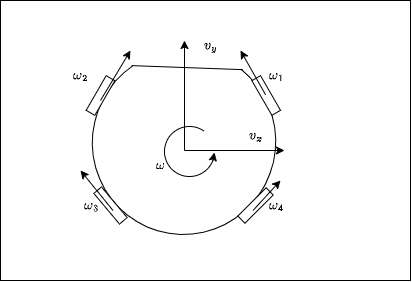

The diagram above was exported from draw.io. Its source (the exported page's mxGraphModel, read from the mxfile embedded in the PNG):
<mxGraphModel dx="626" dy="879" grid="1" gridSize="10" guides="1" tooltips="1" connect="1" arrows="1" fold="1" page="1" pageScale="1" pageWidth="850" pageHeight="1100" math="1" shadow="0">
  <root>
    <mxCell id="0" />
    <mxCell id="1" parent="0" />
    <mxCell id="102" value="" style="rounded=0;whiteSpace=wrap;html=1;" vertex="1" parent="1">
      <mxGeometry x="110" y="190" width="410" height="280" as="geometry" />
    </mxCell>
    <mxCell id="76" value="" style="group;rotation=0;" vertex="1" connectable="0" parent="1">
      <mxGeometry x="171.00253032513928" y="239.9954235439527" width="278.9974696748607" height="226.10915291209466" as="geometry" />
    </mxCell>
    <mxCell id="73" value="" style="verticalLabelPosition=bottom;verticalAlign=top;html=1;shape=mxgraph.basic.arc;startAngle=0.3;endAngle=0.1;rotation=20;direction=north;" vertex="1" parent="76">
      <mxGeometry x="31" y="-1" width="183.04" height="185.04" as="geometry" />
    </mxCell>
    <mxCell id="74" value="" style="endArrow=none;html=1;entryX=0.976;entryY=0.666;entryDx=0;entryDy=0;entryPerimeter=0;exitX=0.791;exitY=0.088;exitDx=0;exitDy=0;exitPerimeter=0;" edge="1" parent="76" source="73" target="73">
      <mxGeometry width="50" height="50" relative="1" as="geometry">
        <mxPoint x="74" y="21" as="sourcePoint" />
        <mxPoint x="237" y="-15" as="targetPoint" />
      </mxGeometry>
    </mxCell>
    <mxCell id="79" value="" style="verticalLabelPosition=bottom;verticalAlign=top;html=1;shape=mxgraph.basic.arc;startAngle=0.3;endAngle=0.1;" vertex="1" parent="76">
      <mxGeometry x="103" y="76" width="50" height="50" as="geometry" />
    </mxCell>
    <mxCell id="85" value="`v_x`" style="text;html=1;strokeColor=none;fillColor=none;align=center;verticalAlign=middle;whiteSpace=wrap;rounded=0;" vertex="1" parent="76">
      <mxGeometry x="164.6974696748607" y="70.00457645604729" width="60" height="30" as="geometry" />
    </mxCell>
    <mxCell id="88" value="`\omega`" style="text;html=1;strokeColor=none;fillColor=none;align=center;verticalAlign=middle;whiteSpace=wrap;rounded=0;" vertex="1" parent="76">
      <mxGeometry x="68.99746967486072" y="100.00457645604729" width="60" height="30" as="geometry" />
    </mxCell>
    <mxCell id="89" value="" style="rounded=0;whiteSpace=wrap;html=1;rotation=-60;" vertex="1" parent="76">
      <mxGeometry x="18.997469674860724" y="40.00457645604729" width="40" height="10" as="geometry" />
    </mxCell>
    <mxCell id="90" value="" style="rounded=0;whiteSpace=wrap;html=1;rotation=-45;" vertex="1" parent="76">
      <mxGeometry x="174.03746967486072" y="150.0045764560473" width="40" height="10" as="geometry" />
    </mxCell>
    <mxCell id="91" value="" style="rounded=0;whiteSpace=wrap;html=1;rotation=-130;flipV=1;flipH=1;" vertex="1" parent="76">
      <mxGeometry x="28.997469674860696" y="150.0045764560473" width="40" height="10" as="geometry" />
    </mxCell>
    <mxCell id="92" value="" style="rounded=0;whiteSpace=wrap;html=1;rotation=-120;" vertex="1" parent="76">
      <mxGeometry x="184.6974696748607" y="40.00457645604729" width="40" height="10" as="geometry" />
    </mxCell>
    <mxCell id="93" value="" style="endArrow=classic;html=1;startSize=0;sourcePerimeterSpacing=0;" edge="1" parent="76">
      <mxGeometry width="50" height="50" relative="1" as="geometry">
        <mxPoint x="38.997469674860724" y="50.00457645604729" as="sourcePoint" />
        <mxPoint x="68.99746967486072" y="0.004576456047288957" as="targetPoint" />
      </mxGeometry>
    </mxCell>
    <mxCell id="94" value="" style="endArrow=classic;html=1;startSize=0;sourcePerimeterSpacing=0;exitX=0.891;exitY=0.83;exitDx=0;exitDy=0;exitPerimeter=0;" edge="1" parent="76" source="73">
      <mxGeometry width="50" height="50" relative="1" as="geometry">
        <mxPoint x="214.03746967486072" y="60.00457645604729" as="sourcePoint" />
        <mxPoint x="178.99746967486072" y="0.004576456047288957" as="targetPoint" />
      </mxGeometry>
    </mxCell>
    <mxCell id="95" value="" style="endArrow=classic;html=1;startSize=0;sourcePerimeterSpacing=0;exitX=0.891;exitY=0.83;exitDx=0;exitDy=0;exitPerimeter=0;" edge="1" parent="76">
      <mxGeometry width="50" height="50" relative="1" as="geometry">
        <mxPoint x="51.51581757435923" y="160.00174860419116" as="sourcePoint" />
        <mxPoint x="18.997469674860724" y="120.00457645604729" as="targetPoint" />
      </mxGeometry>
    </mxCell>
    <mxCell id="96" value="" style="endArrow=classic;html=1;startSize=0;sourcePerimeterSpacing=0;exitX=0.891;exitY=0.83;exitDx=0;exitDy=0;exitPerimeter=0;" edge="1" parent="76">
      <mxGeometry width="50" height="50" relative="1" as="geometry">
        <mxPoint x="191.51581757435923" y="160.0017486041911" as="sourcePoint" />
        <mxPoint x="218.99746967486072" y="130.0045764560473" as="targetPoint" />
      </mxGeometry>
    </mxCell>
    <mxCell id="98" value="`\omega_2`" style="text;html=1;strokeColor=none;fillColor=none;align=center;verticalAlign=middle;whiteSpace=wrap;rounded=0;" vertex="1" parent="76">
      <mxGeometry x="-11.002530325139276" y="10.004576456047289" width="60" height="30" as="geometry" />
    </mxCell>
    <mxCell id="99" value="`\omega_3`" style="text;html=1;strokeColor=none;fillColor=none;align=center;verticalAlign=middle;whiteSpace=wrap;rounded=0;" vertex="1" parent="76">
      <mxGeometry x="-0.0025303251392756465" y="140.0045764560473" width="60" height="30" as="geometry" />
    </mxCell>
    <mxCell id="100" value="`\omega_1`" style="text;html=1;strokeColor=none;fillColor=none;align=center;verticalAlign=middle;whiteSpace=wrap;rounded=0;" vertex="1" parent="76">
      <mxGeometry x="184.6974696748607" y="10.004576456047289" width="60" height="30" as="geometry" />
    </mxCell>
    <mxCell id="101" value="`\omega_4`" style="text;html=1;strokeColor=none;fillColor=none;align=center;verticalAlign=middle;whiteSpace=wrap;rounded=0;" vertex="1" parent="76">
      <mxGeometry x="184.6974696748607" y="140.0045764560473" width="60" height="30" as="geometry" />
    </mxCell>
    <mxCell id="77" value="" style="endArrow=classic;html=1;startSize=100;sourcePerimeterSpacing=-100;" edge="1" parent="1">
      <mxGeometry width="50" height="50" relative="1" as="geometry">
        <mxPoint x="294" y="340" as="sourcePoint" />
        <mxPoint x="294" y="230" as="targetPoint" />
      </mxGeometry>
    </mxCell>
    <mxCell id="78" value="" style="endArrow=classic;html=1;startSize=0;sourcePerimeterSpacing=0;" edge="1" parent="1">
      <mxGeometry width="50" height="50" relative="1" as="geometry">
        <mxPoint x="294" y="340" as="sourcePoint" />
        <mxPoint x="394" y="340" as="targetPoint" />
      </mxGeometry>
    </mxCell>
    <mxCell id="83" value="" style="endArrow=classic;html=1;startSize=0;sourcePerimeterSpacing=0;exitX=0.963;exitY=0.658;exitDx=0;exitDy=0;exitPerimeter=0;" edge="1" parent="1">
      <mxGeometry width="50" height="50" relative="1" as="geometry">
        <mxPoint x="322.1525303251392" y="350.8954235439527" as="sourcePoint" />
        <mxPoint x="324" y="342" as="targetPoint" />
      </mxGeometry>
    </mxCell>
    <mxCell id="86" value="`v_y`" style="text;html=1;strokeColor=none;fillColor=none;align=center;verticalAlign=middle;whiteSpace=wrap;rounded=0;" vertex="1" parent="1">
      <mxGeometry x="290" y="220" width="60" height="30" as="geometry" />
    </mxCell>
  </root>
</mxGraphModel>